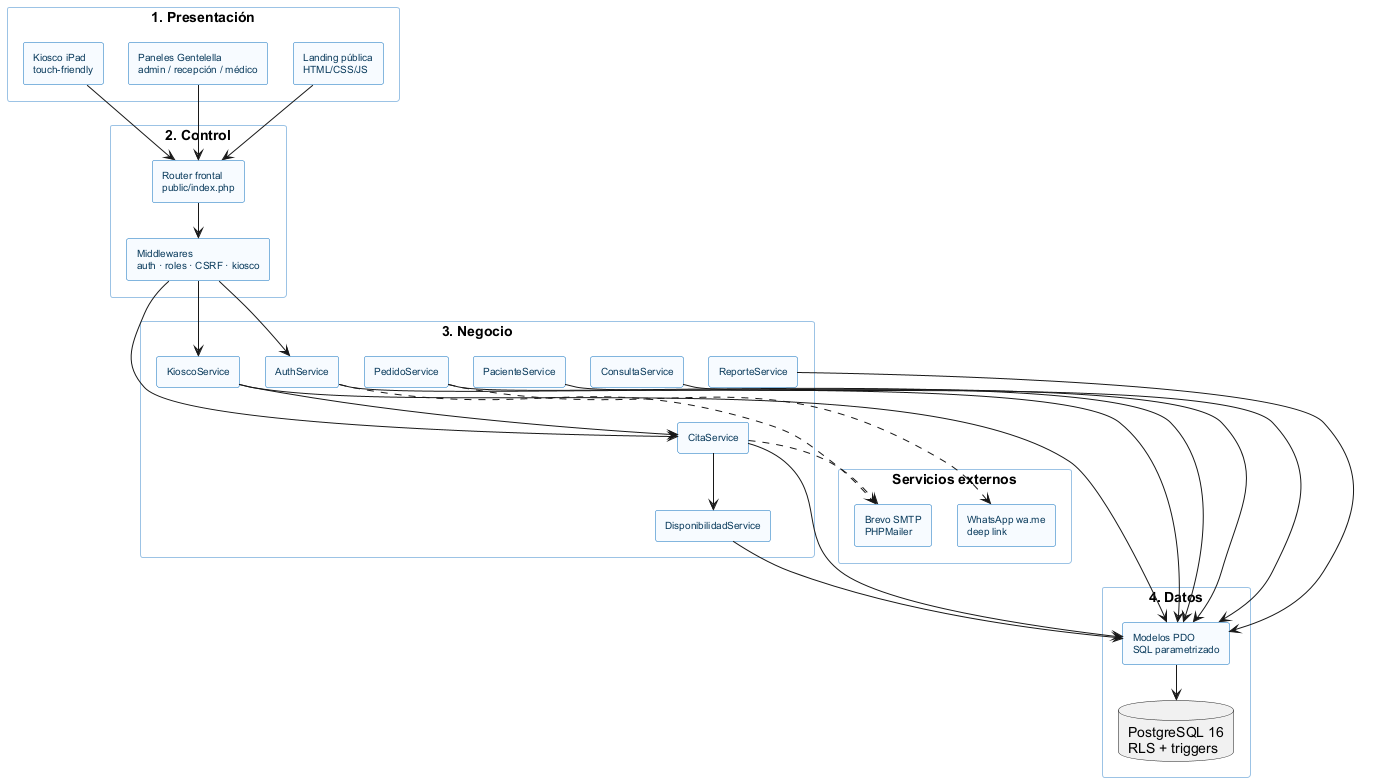

The diagram above was rendered by PlantUML. Its source (embedded in the PNG):
@startuml
skinparam defaultFontName Arial
skinparam shadowing false
skinparam componentStyle rectangle
skinparam packageStyle rectangle
skinparam nodesep 25
skinparam ranksep 35
skinparam component {
  BackgroundColor #F7FBFF
  BorderColor #0A6EBD
  FontColor #0B3C5D
  FontSize 10
}
skinparam package {
  BackgroundColor #FFFFFF
  BorderColor #9CC3E5
  FontColor #0A6EBD
  FontSize 11
}
package "1. Presentación" {
  [Landing pública\nHTML/CSS/JS] as UI_LANDING
  [Paneles Gentelella\nadmin / recepción / médico] as UI_PANEL
  [Kiosco iPad\ntouch-friendly] as UI_KIOSCO
}
package "2. Control" {
  [Router frontal\npublic/index.php] as ROUTER
  [Middlewares\nauth · roles · CSRF · kiosco] as MW
}
package "3. Negocio" {
  [AuthService] as AUTH
  [PacienteService] as PAC
  [CitaService] as CITA
  [DisponibilidadService] as DISP
  [KioscoService] as KIOSCO
  [ConsultaService] as CONS
  [PedidoService] as PED
  [ReporteService] as REP
}
package "4. Datos" {
  [Modelos PDO\nSQL parametrizado] as MODEL
  database "PostgreSQL 16\nRLS + triggers" as DB
}
package "Servicios externos" {
  [Brevo SMTP\nPHPMailer] as SMTP
  [WhatsApp wa.me\ndeep link] as WA
}
UI_LANDING --> ROUTER
UI_PANEL --> ROUTER
UI_KIOSCO --> ROUTER
ROUTER --> MW
MW --> AUTH
MW --> CITA
MW --> KIOSCO
AUTH --> MODEL
PAC --> MODEL
CITA --> DISP
CITA --> MODEL
DISP --> MODEL
KIOSCO --> CITA
KIOSCO --> MODEL
CONS --> MODEL
PED --> MODEL
REP --> MODEL
MODEL --> DB
AUTH ..> SMTP
CITA ..> SMTP
PED ..> WA
@enduml